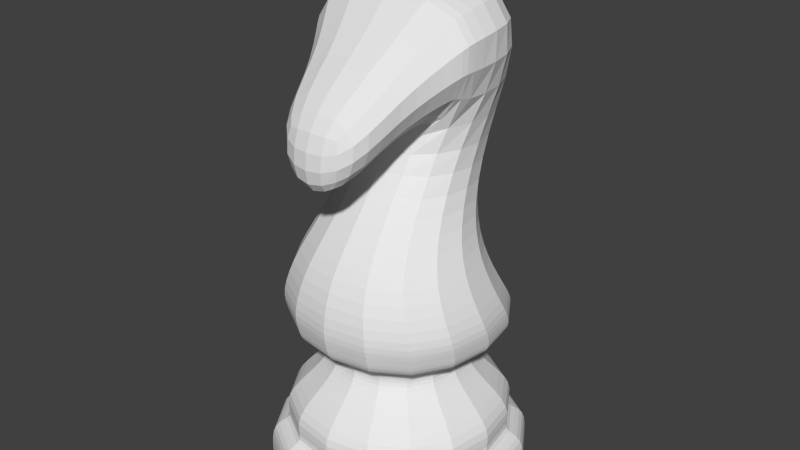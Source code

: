 # Source: knight_002.blend  (saved by Blender 2.64.0; exported with 4.5.12 LTS)
import bpy
from mathutils import Matrix  # noqa: F401  (used for matrix-valued properties, if any)

bpy.ops.wm.read_factory_settings(use_empty=True)
scene = bpy.context.scene
scene.name = 'Scene'

# ---- collections
col_collection_1 = bpy.data.collections.new('Collection 1'); scene.collection.children.link(col_collection_1)

# ---- world
world_world = bpy.data.worlds.new('World'); scene.world = world_world
world_world.color = (0.05088, 0.05088, 0.05088)
world_world.use_sun_shadow = False
world_world.sun_shadow_jitter_overblur = 0.0
world_world.cycles.sampling_method = 'MANUAL'
world_world.cycles.sample_map_resolution = 256

# ---- meshes
me_cube_001 = bpy.data.meshes.new('Cube.001')
me_cube_001.from_pydata([(-0.5, -0.5, -0.9639), (-0.5, 0.5, -0.9639), (0.5, 0.5, -0.9639), (0.5, -0.5, -0.9639), (-0.4282, -0.03065, 0.8049), (-0.4282, 0.36, 0.8579), (0.4282, 0.36, 0.8579), (0.4282, -0.03065, 0.8049), (-0.5, 0.5, -0.8467), (-0.5, -0.5, -0.8467), (0.5, 0.5, -0.8467), (0.5, -0.5, -0.8467), (0.3233, -0.3233, -0.6123), (0.3233, 0.3233, -0.6123), (-0.3233, 0.3233, -0.6123), (-0.3233, -0.3233, -0.6123), (-0.2744, -0.2744, -0.4689), (-0.2744, 0.2744, -0.4689), (0.2744, 0.2744, -0.4689), (0.2744, -0.2744, -0.4689), (0.2747, -0.2747, -0.4915), (0.2747, 0.2747, -0.4915), (-0.2747, 0.2747, -0.4915), (-0.2747, -0.2747, -0.4915), (0.4147, -0.4147, -0.8202), (0.4147, 0.4147, -0.8202), (-0.4147, 0.4147, -0.8202), (-0.4147, -0.4147, -0.8202), (-0.4493, -0.4493, -0.7219), (-0.4493, 0.4493, -0.7219), (0.4493, 0.4493, -0.7219), (0.4493, -0.4493, -0.7219), (-0.2559, -0.2559, -0.5331), (-0.2559, 0.2559, -0.5331), (0.2559, 0.2559, -0.5331), (0.2559, -0.2559, -0.5331), (0.2505, -0.2278, 0.05519), (0.2505, 0.2732, 0.05519), (-0.2505, 0.2732, 0.05519), (-0.2505, -0.2278, 0.05519), (0.4259, -0.4259, -0.2879), (0.4259, 0.3578, -0.2879), (-0.4259, 0.3578, -0.2879), (-0.4259, -0.4259, -0.2879), (0.224, -0.02098, 0.3218), (0.224, 0.3551, 0.3218), (-0.224, 0.3551, 0.3218), (-0.224, -0.02098, 0.3218), (-0.2015, -0.4602, 0.4366), (0.2015, -0.4602, 0.4366), (0.1054, -0.4539, 0.1345), (-0.1054, -0.4539, 0.1345), (0.4071, -0.3958, -0.42), (-0.4071, 0.4185, -0.42), (-0.4071, -0.3958, -0.42), (0.4071, 0.4185, -0.42), (0.1368, -0.2098, 0.2855), (-0.1368, -0.2098, 0.2855), (0.2615, -0.2164, 0.6112), (-0.2615, -0.2164, 0.6112), (0.4114, -0.06253, 0.7776), (0.2152, -0.05311, 0.3268), (-0.4114, -0.06253, 0.7776), (-0.2152, -0.05311, 0.3268), (0.4157, -0.4095, -0.3598), (-0.4157, 0.4219, -0.3598), (-0.4157, -0.4095, -0.3598), (0.4157, 0.4219, -0.3598), (0.3387, -0.3805, -0.1174), (0.3387, 0.2628, -0.1174), (-0.3387, 0.2628, -0.1174), (-0.3387, -0.3805, -0.1174)], [], [(9, 8, 1, 0), (8, 10, 2, 1), (10, 11, 3, 2), (11, 9, 0, 3), (0, 1, 2, 3), (7, 6, 5, 4), (27, 26, 8, 9), (26, 25, 10, 8), (25, 24, 11, 10), (24, 27, 9, 11), (22, 21, 34, 33), (29, 30, 25, 26), (31, 28, 27, 24), (14, 13, 30, 29), (28, 29, 26, 27), (17, 18, 21, 22), (15, 14, 29, 28), (30, 31, 24, 25), (19, 16, 23, 20), (33, 34, 13, 14), (13, 12, 31, 30), (12, 15, 28, 31), (34, 35, 12, 13), (35, 32, 15, 12), (32, 33, 14, 15), (21, 20, 35, 34), (45, 44, 36, 37), (44, 47, 39, 36), (20, 23, 32, 35), (23, 22, 33, 32), (53, 55, 18, 17), (16, 17, 22, 23), (55, 52, 19, 18), (18, 19, 20, 21), (54, 53, 17, 16), (52, 54, 16, 19), (71, 70, 42, 43), (70, 69, 41, 42), (68, 71, 43, 40), (69, 68, 40, 41), (47, 46, 38, 39), (4, 5, 46, 47), (46, 45, 37, 38), (6, 7, 44, 45), (58, 59, 48, 49), (5, 6, 45, 46), (49, 48, 51, 50), (63, 62, 4, 47), (56, 58, 49, 50), (57, 56, 50, 51), (65, 67, 55, 53), (67, 64, 52, 55), (66, 65, 53, 54), (64, 66, 54, 52), (60, 62, 59, 58), (44, 7, 60, 61), (51, 48, 59, 57), (63, 61, 56, 57), (61, 60, 58, 56), (57, 59, 62, 63), (7, 4, 62, 60), (47, 44, 61, 63), (42, 41, 67, 65), (41, 40, 64, 67), (43, 42, 65, 66), (40, 43, 66, 64), (39, 38, 70, 71), (38, 37, 69, 70), (36, 39, 71, 68), (37, 36, 68, 69)])
_k = {(0, 1): 1.0, (1, 2): 1.0, (2, 3): 1.0, (0, 3): 1.0, (24, 27): 0.24706, (25, 26): 0.24706, (26, 27): 0.24706, (24, 25): 0.24706, (18, 19): 1.0, (16, 19): 1.0, (17, 18): 1.0, (16, 17): 1.0}
me_cube_001.attributes.new('crease_edge', 'FLOAT', 'EDGE').data.foreach_set('value', [_k.get((min(e.vertices), max(e.vertices)), 0.0) for e in me_cube_001.edges])
me_cube_001.use_remesh_preserve_volume = False
me_cube_001.use_remesh_preserve_attributes = False
me_cube_001.use_mirror_vertex_groups = False
me_cube_001.update()

# ---- objects
ob_cube = bpy.data.objects.new('Cube', me_cube_001)

# ---- transforms, parenting, visibility, modifiers, constraints
ob_cube.location = (0.0, 0.0, 0.0)
ob_cube.lineart.crease_threshold = 0.0
_m = ob_cube.modifiers.new('Subsurf', 'SUBSURF')
_m.uv_smooth = 'PRESERVE_CORNERS'
_m.quality = 2
_m.show_only_control_edges = False

# ---- collection membership
col_collection_1.objects.link(ob_cube)

# ---- scene / render settings (as saved in the file)
scene.frame_start = 1; scene.frame_end = 250; scene.frame_set(1)
scene.render.engine = 'BLENDER_EEVEE_NEXT'
scene.render.image_settings.color_mode = 'RGB'
scene.render.image_settings.compression = 90
scene.render.resolution_percentage = 50
scene.render.dither_intensity = 0.0
scene.render.bake_margin = 2
scene.render.bake_bias = 0.0
scene.cycles.use_denoising = False
scene.cycles.samples = 10
scene.cycles.sampling_pattern = 'TABULATED_SOBOL'
scene.cycles.light_sampling_threshold = 0.0
scene.cycles.use_adaptive_sampling = False
scene.cycles.use_light_tree = False
scene.cycles.blur_glossy = 0.0
scene.cycles.volume_bounces = 1
scene.cycles.pixel_filter_type = 'GAUSSIAN'
scene.cycles.sample_clamp_indirect = 0.0
scene.view_settings.view_transform = 'Standard'
bpy.context.view_layer.update()

# ---- added for rendering (the .blend has no active camera and no usable light): camera, sun
cam_auto = bpy.data.cameras.new('AutoCamera')
cam_auto.lens = 50.0
cam_auto.sensor_width = 36.0
cam_auto.clip_end = 1000.0
ob_auto_camera = bpy.data.objects.new('AutoCamera', cam_auto)
scene.collection.objects.link(ob_auto_camera)
ob_auto_camera.location = (2.13382, -2.56058, 1.65405)
ob_auto_camera.rotation_euler = (1.09748, -7.21219e-08, 0.694738)
scene.camera = ob_auto_camera
light_auto_sun = bpy.data.lights.new('AutoSun', 'SUN')
light_auto_sun.energy = 3.0
light_auto_sun.angle = 0.0523599
ob_auto_sun = bpy.data.objects.new('AutoSun', light_auto_sun)
scene.collection.objects.link(ob_auto_sun)
ob_auto_sun.rotation_euler = (0.872665, 0.174533, 0.523599)
bpy.context.view_layer.update()
